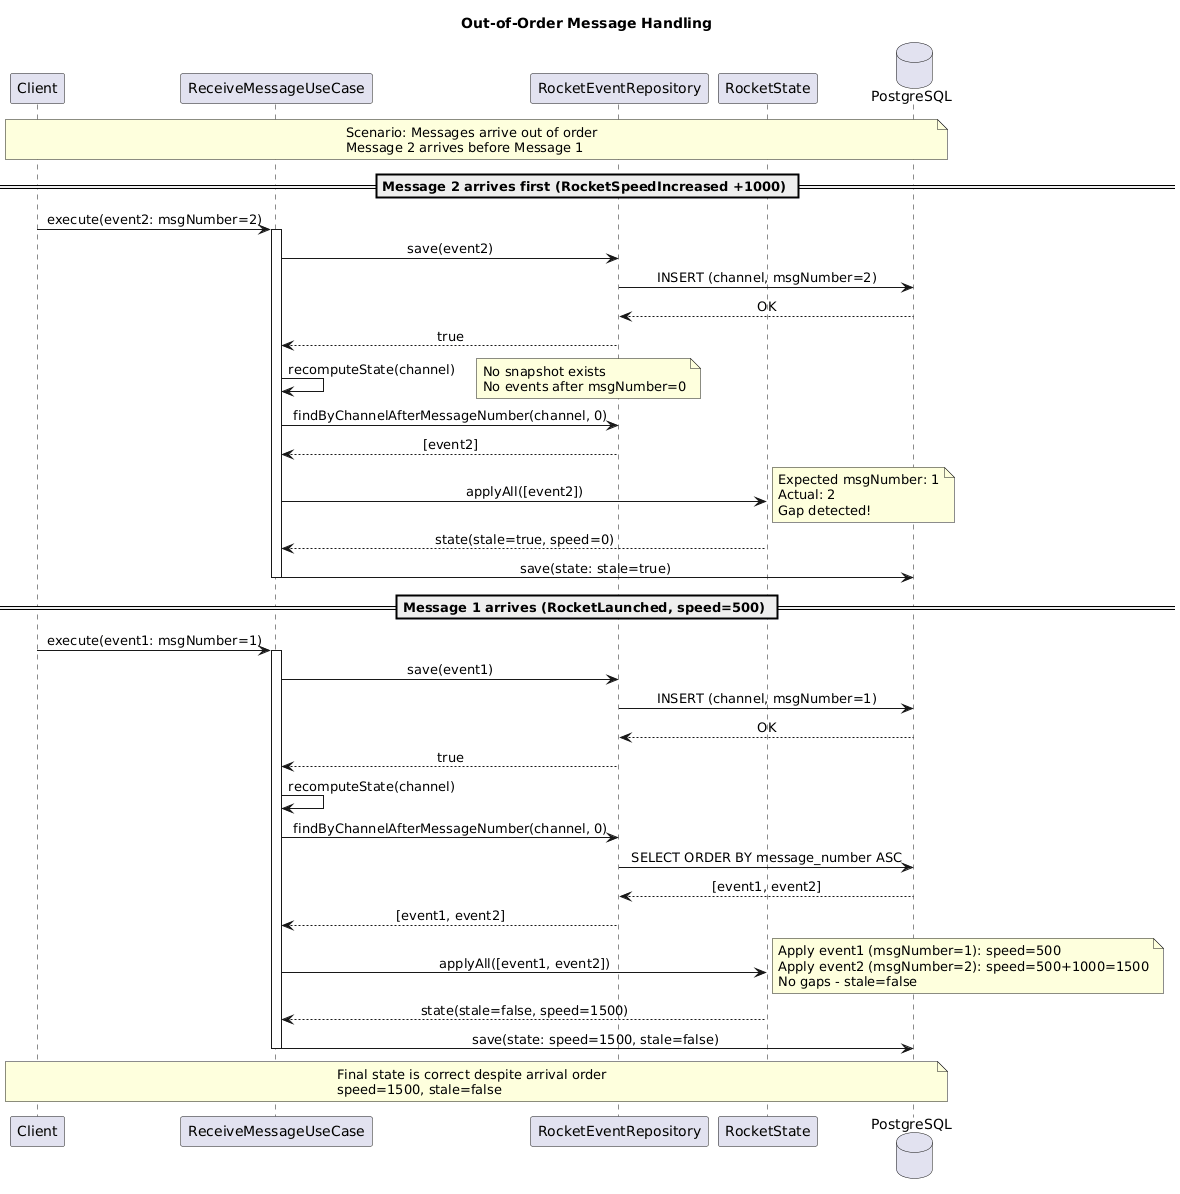

The diagram above was rendered by PlantUML. Its source (embedded in the PNG):
@startuml
title Out-of-Order Message Handling

skinparam sequenceMessageAlign center
skinparam responseMessageBelowArrow true

participant "Client" as client
participant "ReceiveMessageUseCase" as usecase
participant "RocketEventRepository" as eventRepo
participant "RocketState" as state
database "PostgreSQL" as db

note over client, db
  Scenario: Messages arrive out of order
  Message 2 arrives before Message 1
end note

== Message 2 arrives first (RocketSpeedIncreased +1000) ==

client -> usecase: execute(event2: msgNumber=2)
activate usecase
usecase -> eventRepo: save(event2)
eventRepo -> db: INSERT (channel, msgNumber=2)
db --> eventRepo: OK
eventRepo --> usecase: true

usecase -> usecase: recomputeState(channel)
note right: No snapshot exists\nNo events after msgNumber=0
usecase -> eventRepo: findByChannelAfterMessageNumber(channel, 0)
eventRepo --> usecase: [event2]

usecase -> state: applyAll([event2])
note right
  Expected msgNumber: 1
  Actual: 2
  Gap detected!
end note
state --> usecase: state(stale=true, speed=0)

usecase -> db: save(state: stale=true)
deactivate usecase

== Message 1 arrives (RocketLaunched, speed=500) ==

client -> usecase: execute(event1: msgNumber=1)
activate usecase
usecase -> eventRepo: save(event1)
eventRepo -> db: INSERT (channel, msgNumber=1)
db --> eventRepo: OK
eventRepo --> usecase: true

usecase -> usecase: recomputeState(channel)
usecase -> eventRepo: findByChannelAfterMessageNumber(channel, 0)
eventRepo -> db: SELECT ORDER BY message_number ASC
db --> eventRepo: [event1, event2]
eventRepo --> usecase: [event1, event2]

usecase -> state: applyAll([event1, event2])
note right
  Apply event1 (msgNumber=1): speed=500
  Apply event2 (msgNumber=2): speed=500+1000=1500
  No gaps - stale=false
end note
state --> usecase: state(stale=false, speed=1500)

usecase -> db: save(state: speed=1500, stale=false)
deactivate usecase

note over client, db
  Final state is correct despite arrival order
  speed=1500, stale=false
end note

@enduml